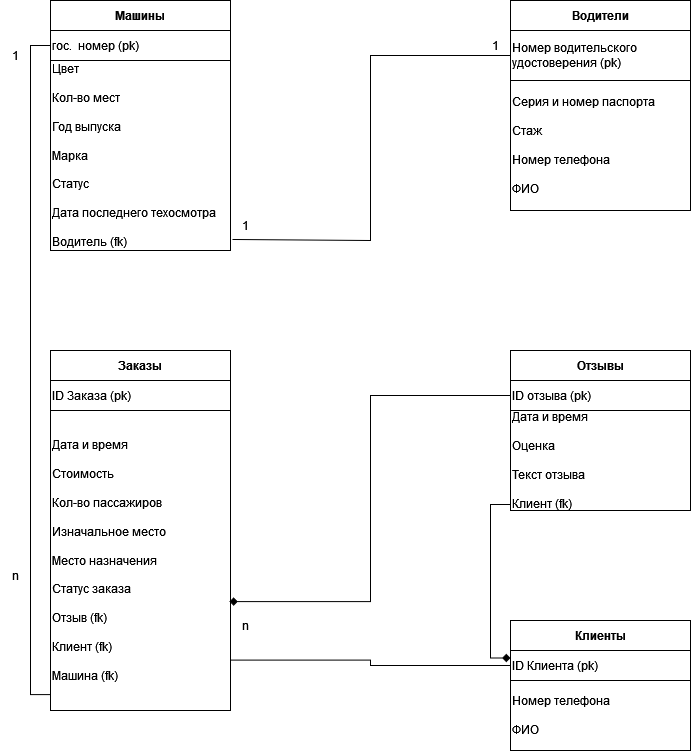

The diagram above was exported from draw.io. Its source (the exported page's mxGraphModel, read from the mxfile embedded in the PNG):
<mxGraphModel dx="880" dy="434" grid="1" gridSize="10" guides="1" tooltips="1" connect="1" arrows="1" fold="1" page="1" pageScale="1" pageWidth="827" pageHeight="1169" math="0" shadow="0">
  <root>
    <mxCell id="WIyWlLk6GJQsqaUBKTNV-0" />
    <mxCell id="WIyWlLk6GJQsqaUBKTNV-1" parent="WIyWlLk6GJQsqaUBKTNV-0" />
    <mxCell id="all4rp_CjeNrN9o1HVd8-16" value="Машины" style="swimlane;whiteSpace=wrap;html=1;startSize=30;" parent="WIyWlLk6GJQsqaUBKTNV-1" vertex="1">
      <mxGeometry x="100" y="210" width="180" height="250" as="geometry" />
    </mxCell>
    <mxCell id="all4rp_CjeNrN9o1HVd8-17" value="&lt;div&gt;гос.&amp;nbsp; номер (pk)&lt;br&gt;&lt;/div&gt;" style="rounded=0;whiteSpace=wrap;html=1;align=left;" parent="all4rp_CjeNrN9o1HVd8-16" vertex="1">
      <mxGeometry y="30" width="180" height="30" as="geometry" />
    </mxCell>
    <mxCell id="all4rp_CjeNrN9o1HVd8-20" value="&lt;div&gt;Цвет&lt;/div&gt;&lt;div&gt;&lt;br&gt;&lt;/div&gt;&lt;div&gt;Кол-во мест&lt;/div&gt;&lt;div&gt;&lt;br&gt;&lt;/div&gt;&lt;div&gt;Год выпуска&lt;/div&gt;&lt;div&gt;&lt;br&gt;&lt;/div&gt;&lt;div&gt;Марка&lt;/div&gt;&lt;div&gt;&lt;br&gt;&lt;/div&gt;&lt;div&gt;Статус&lt;/div&gt;&lt;div&gt;&lt;br&gt;&lt;/div&gt;&lt;div&gt;Дата последнего техосмотра&lt;/div&gt;&lt;div&gt;&lt;br&gt;&lt;/div&gt;&lt;div&gt;Водитель (fk)&lt;br&gt;&lt;/div&gt;" style="rounded=0;whiteSpace=wrap;html=1;align=left;" parent="all4rp_CjeNrN9o1HVd8-16" vertex="1">
      <mxGeometry y="60" width="180" height="190" as="geometry" />
    </mxCell>
    <mxCell id="all4rp_CjeNrN9o1HVd8-21" value="Водители" style="swimlane;whiteSpace=wrap;html=1;startSize=30;" parent="WIyWlLk6GJQsqaUBKTNV-1" vertex="1">
      <mxGeometry x="560" y="210" width="180" height="210" as="geometry" />
    </mxCell>
    <mxCell id="all4rp_CjeNrN9o1HVd8-22" value="Номер водительского удостоверения (pk)" style="rounded=0;whiteSpace=wrap;html=1;align=left;" parent="all4rp_CjeNrN9o1HVd8-21" vertex="1">
      <mxGeometry y="30" width="180" height="50" as="geometry" />
    </mxCell>
    <mxCell id="all4rp_CjeNrN9o1HVd8-23" value="&lt;div&gt;Серия и номер паспорта&lt;/div&gt;&lt;div&gt;&lt;br&gt;&lt;/div&gt;&lt;div&gt;Стаж&lt;/div&gt;&lt;div&gt;&lt;br&gt;&lt;/div&gt;&lt;div&gt;Номер телефона&lt;/div&gt;&lt;div&gt;&lt;br&gt;&lt;/div&gt;&lt;div&gt;ФИО&lt;/div&gt;" style="rounded=0;whiteSpace=wrap;html=1;align=left;" parent="all4rp_CjeNrN9o1HVd8-21" vertex="1">
      <mxGeometry y="80" width="180" height="130" as="geometry" />
    </mxCell>
    <mxCell id="all4rp_CjeNrN9o1HVd8-25" value="Заказы" style="swimlane;whiteSpace=wrap;html=1;startSize=30;" parent="WIyWlLk6GJQsqaUBKTNV-1" vertex="1">
      <mxGeometry x="100" y="560" width="180" height="360" as="geometry" />
    </mxCell>
    <mxCell id="all4rp_CjeNrN9o1HVd8-26" value="ID Заказа (pk)" style="rounded=0;whiteSpace=wrap;html=1;align=left;" parent="all4rp_CjeNrN9o1HVd8-25" vertex="1">
      <mxGeometry y="30" width="180" height="30" as="geometry" />
    </mxCell>
    <mxCell id="all4rp_CjeNrN9o1HVd8-27" value="&lt;div&gt;Дата и время&lt;/div&gt;&lt;div&gt;&lt;br&gt;&lt;/div&gt;&lt;div&gt;Стоимость&lt;/div&gt;&lt;div&gt;&lt;br&gt;&lt;/div&gt;&lt;div&gt;Кол-во пассажиров&lt;/div&gt;&lt;div&gt;&lt;br&gt;&lt;/div&gt;&lt;div&gt;Изначальное место&lt;/div&gt;&lt;div&gt;&lt;br&gt;&lt;/div&gt;&lt;div&gt;Место назначения&lt;/div&gt;&lt;div&gt;&lt;br&gt;&lt;/div&gt;&lt;div&gt;Статус заказа&lt;/div&gt;&lt;div&gt;&lt;br&gt;&lt;/div&gt;&lt;div&gt;Отзыв (fk)&lt;br&gt;&lt;/div&gt;&lt;div&gt;&lt;br&gt;&lt;/div&gt;&lt;div&gt;Клиент (fk)&lt;br&gt;&lt;/div&gt;&lt;div&gt;&lt;br&gt;&lt;/div&gt;&lt;div&gt;Машина (fk)&lt;br&gt;&lt;/div&gt;" style="rounded=0;whiteSpace=wrap;html=1;align=left;" parent="all4rp_CjeNrN9o1HVd8-25" vertex="1">
      <mxGeometry y="60" width="180" height="300" as="geometry" />
    </mxCell>
    <mxCell id="all4rp_CjeNrN9o1HVd8-28" value="Отзывы" style="swimlane;whiteSpace=wrap;html=1;startSize=30;" parent="WIyWlLk6GJQsqaUBKTNV-1" vertex="1">
      <mxGeometry x="560" y="560" width="180" height="160" as="geometry" />
    </mxCell>
    <mxCell id="all4rp_CjeNrN9o1HVd8-29" value="ID отзыва (pk)" style="rounded=0;whiteSpace=wrap;html=1;align=left;" parent="all4rp_CjeNrN9o1HVd8-28" vertex="1">
      <mxGeometry y="30" width="180" height="30" as="geometry" />
    </mxCell>
    <mxCell id="all4rp_CjeNrN9o1HVd8-30" value="&lt;div&gt;Дата и время&lt;/div&gt;&lt;div&gt;&lt;br&gt;&lt;/div&gt;&lt;div&gt;Оценка&lt;/div&gt;&lt;div&gt;&lt;br&gt;&lt;/div&gt;&lt;div&gt;Текст отзыва&lt;/div&gt;&lt;div&gt;&lt;br&gt;&lt;/div&gt;&lt;div&gt;Клиент (fk)&lt;br&gt;&lt;/div&gt;" style="rounded=0;whiteSpace=wrap;html=1;align=left;" parent="all4rp_CjeNrN9o1HVd8-28" vertex="1">
      <mxGeometry y="60" width="180" height="100" as="geometry" />
    </mxCell>
    <mxCell id="all4rp_CjeNrN9o1HVd8-31" value="Клиенты" style="swimlane;whiteSpace=wrap;html=1;startSize=30;" parent="WIyWlLk6GJQsqaUBKTNV-1" vertex="1">
      <mxGeometry x="560" y="830" width="180" height="130" as="geometry" />
    </mxCell>
    <mxCell id="all4rp_CjeNrN9o1HVd8-32" value="ID Клиента (pk)" style="rounded=0;whiteSpace=wrap;html=1;align=left;" parent="all4rp_CjeNrN9o1HVd8-31" vertex="1">
      <mxGeometry y="30" width="180" height="30" as="geometry" />
    </mxCell>
    <mxCell id="all4rp_CjeNrN9o1HVd8-33" value="&lt;div&gt;Номер телефона&lt;/div&gt;&lt;div&gt;&lt;br&gt;&lt;/div&gt;&lt;div&gt;ФИО&lt;br&gt;&lt;/div&gt;" style="rounded=0;whiteSpace=wrap;html=1;align=left;" parent="all4rp_CjeNrN9o1HVd8-31" vertex="1">
      <mxGeometry y="60" width="180" height="70" as="geometry" />
    </mxCell>
    <mxCell id="all4rp_CjeNrN9o1HVd8-34" style="edgeStyle=orthogonalEdgeStyle;rounded=0;orthogonalLoop=1;jettySize=auto;html=1;exitX=0;exitY=0.5;exitDx=0;exitDy=0;entryX=1.011;entryY=0.942;entryDx=0;entryDy=0;entryPerimeter=0;endArrow=none;endFill=0;" parent="WIyWlLk6GJQsqaUBKTNV-1" source="all4rp_CjeNrN9o1HVd8-22" target="all4rp_CjeNrN9o1HVd8-20" edge="1">
      <mxGeometry relative="1" as="geometry">
        <Array as="points">
          <mxPoint x="420" y="265" />
          <mxPoint x="420" y="450" />
        </Array>
      </mxGeometry>
    </mxCell>
    <mxCell id="all4rp_CjeNrN9o1HVd8-35" value="1" style="text;html=1;align=center;verticalAlign=middle;resizable=0;points=[];autosize=1;strokeColor=none;fillColor=none;" parent="WIyWlLk6GJQsqaUBKTNV-1" vertex="1">
      <mxGeometry x="280" y="420" width="30" height="30" as="geometry" />
    </mxCell>
    <mxCell id="all4rp_CjeNrN9o1HVd8-36" value="1" style="text;html=1;align=center;verticalAlign=middle;resizable=0;points=[];autosize=1;strokeColor=none;fillColor=none;" parent="WIyWlLk6GJQsqaUBKTNV-1" vertex="1">
      <mxGeometry x="530" y="240" width="30" height="30" as="geometry" />
    </mxCell>
    <mxCell id="all4rp_CjeNrN9o1HVd8-37" style="edgeStyle=orthogonalEdgeStyle;rounded=0;orthogonalLoop=1;jettySize=auto;html=1;exitX=0;exitY=0.5;exitDx=0;exitDy=0;entryX=0;entryY=0.947;entryDx=0;entryDy=0;entryPerimeter=0;endArrow=none;endFill=0;" parent="WIyWlLk6GJQsqaUBKTNV-1" source="all4rp_CjeNrN9o1HVd8-17" target="all4rp_CjeNrN9o1HVd8-27" edge="1">
      <mxGeometry relative="1" as="geometry" />
    </mxCell>
    <mxCell id="all4rp_CjeNrN9o1HVd8-38" value="1" style="text;html=1;align=center;verticalAlign=middle;resizable=0;points=[];autosize=1;strokeColor=none;fillColor=none;" parent="WIyWlLk6GJQsqaUBKTNV-1" vertex="1">
      <mxGeometry x="50" y="250" width="30" height="30" as="geometry" />
    </mxCell>
    <mxCell id="all4rp_CjeNrN9o1HVd8-39" value="n" style="text;html=1;align=center;verticalAlign=middle;resizable=0;points=[];autosize=1;strokeColor=none;fillColor=none;" parent="WIyWlLk6GJQsqaUBKTNV-1" vertex="1">
      <mxGeometry x="50" y="770" width="30" height="30" as="geometry" />
    </mxCell>
    <mxCell id="all4rp_CjeNrN9o1HVd8-40" style="edgeStyle=orthogonalEdgeStyle;rounded=0;orthogonalLoop=1;jettySize=auto;html=1;exitX=0;exitY=0.5;exitDx=0;exitDy=0;entryX=1;entryY=0.832;entryDx=0;entryDy=0;entryPerimeter=0;endArrow=none;endFill=0;" parent="WIyWlLk6GJQsqaUBKTNV-1" source="all4rp_CjeNrN9o1HVd8-32" target="all4rp_CjeNrN9o1HVd8-27" edge="1">
      <mxGeometry relative="1" as="geometry" />
    </mxCell>
    <mxCell id="all4rp_CjeNrN9o1HVd8-43" value="n" style="text;html=1;align=center;verticalAlign=middle;resizable=0;points=[];autosize=1;strokeColor=none;fillColor=none;" parent="WIyWlLk6GJQsqaUBKTNV-1" vertex="1">
      <mxGeometry x="280" y="820" width="30" height="30" as="geometry" />
    </mxCell>
    <mxCell id="all4rp_CjeNrN9o1HVd8-47" style="edgeStyle=orthogonalEdgeStyle;rounded=0;orthogonalLoop=1;jettySize=auto;html=1;entryX=0;entryY=0.25;entryDx=0;entryDy=0;endArrow=diamond;endFill=1;exitX=0;exitY=0.94;exitDx=0;exitDy=0;exitPerimeter=0;" parent="WIyWlLk6GJQsqaUBKTNV-1" source="all4rp_CjeNrN9o1HVd8-30" target="all4rp_CjeNrN9o1HVd8-32" edge="1">
      <mxGeometry relative="1" as="geometry">
        <mxPoint x="490" y="720" as="sourcePoint" />
      </mxGeometry>
    </mxCell>
    <mxCell id="all4rp_CjeNrN9o1HVd8-48" style="edgeStyle=orthogonalEdgeStyle;rounded=0;orthogonalLoop=1;jettySize=auto;html=1;exitX=0;exitY=0.5;exitDx=0;exitDy=0;entryX=0.994;entryY=0.637;entryDx=0;entryDy=0;entryPerimeter=0;endArrow=diamond;endFill=1;" parent="WIyWlLk6GJQsqaUBKTNV-1" source="all4rp_CjeNrN9o1HVd8-29" target="all4rp_CjeNrN9o1HVd8-27" edge="1">
      <mxGeometry relative="1" as="geometry" />
    </mxCell>
  </root>
</mxGraphModel>